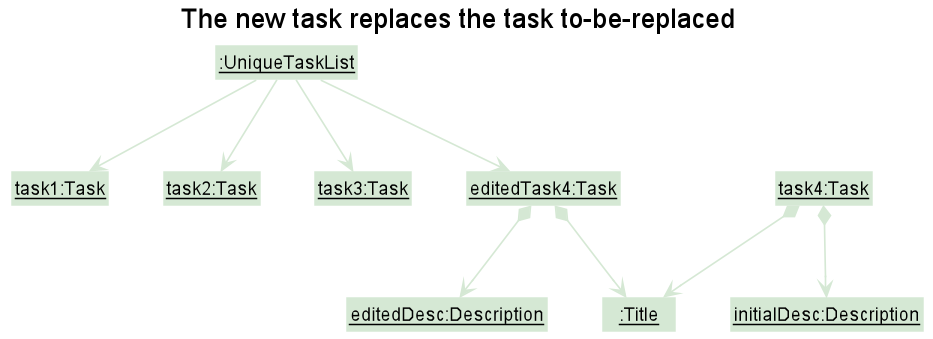

The diagram above was rendered by PlantUML. Its source (embedded in the PNG):
@startuml

!include style.puml
skinparam arrowThickness 1.1
skinparam arrowColor MODEL_COLOR
skinparam classBackgroundColor MODEL_COLOR
skinparam objectBackgroundColor MODEL_COLOR

Title The new task replaces the task to-be-replaced

Class "__:UniqueTaskList__" as UniqueTaskList
Class "__task1:Task__" as task1
Class "__task2:Task__" as task2
Class "__task3:Task__" as task3
Class "__task4:Task__" as task4
Class "__editedTask4:Task__" as task5
Class "__:Title__" as Title
Class "__initialDesc:Description__" as desc0
desc0 : description = "test"
Class "__editedDesc:Description__" as desc1
desc0 : description = "test"


UniqueTaskList --> task1
UniqueTaskList --> task2
UniqueTaskList --> task3
task4 *--> Title
task4 *--> desc0

task5 *--> Title
task5 *--> desc1
UniqueTaskList --> task5



@enduml